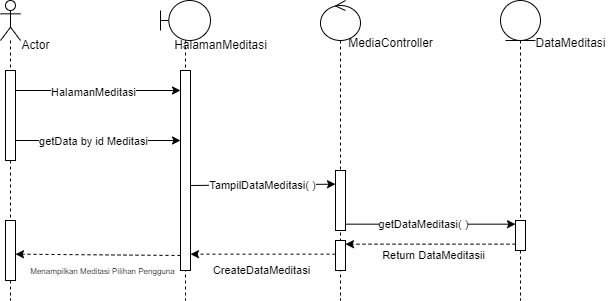

The diagram above was exported from draw.io. Its source (the exported page's mxGraphModel, read from the mxfile embedded in the PNG):
<mxGraphModel dx="3500" dy="1603" grid="1" gridSize="10" guides="1" tooltips="1" connect="1" arrows="1" fold="1" page="1" pageScale="1" pageWidth="850" pageHeight="1100" math="0" shadow="0">
  <root>
    <mxCell id="0" />
    <mxCell id="1" parent="0" />
    <mxCell id="Sv29E0vWmvtDmtk57wip-1" value="" style="shape=umlLifeline;perimeter=lifelinePerimeter;whiteSpace=wrap;html=1;container=1;dropTarget=0;collapsible=0;recursiveResize=0;outlineConnect=0;portConstraint=eastwest;newEdgeStyle={&quot;edgeStyle&quot;:&quot;elbowEdgeStyle&quot;,&quot;elbow&quot;:&quot;vertical&quot;,&quot;curved&quot;:0,&quot;rounded&quot;:0};participant=umlActor;" vertex="1" parent="1">
      <mxGeometry x="150" y="150" width="20" height="300" as="geometry" />
    </mxCell>
    <mxCell id="Sv29E0vWmvtDmtk57wip-2" value="" style="html=1;points=[];perimeter=orthogonalPerimeter;outlineConnect=0;targetShapes=umlLifeline;portConstraint=eastwest;newEdgeStyle={&quot;edgeStyle&quot;:&quot;elbowEdgeStyle&quot;,&quot;elbow&quot;:&quot;vertical&quot;,&quot;curved&quot;:0,&quot;rounded&quot;:0};" vertex="1" parent="Sv29E0vWmvtDmtk57wip-1">
      <mxGeometry x="5" y="70" width="10" height="90" as="geometry" />
    </mxCell>
    <mxCell id="Sv29E0vWmvtDmtk57wip-3" value="" style="html=1;points=[];perimeter=orthogonalPerimeter;outlineConnect=0;targetShapes=umlLifeline;portConstraint=eastwest;newEdgeStyle={&quot;edgeStyle&quot;:&quot;elbowEdgeStyle&quot;,&quot;elbow&quot;:&quot;vertical&quot;,&quot;curved&quot;:0,&quot;rounded&quot;:0};" vertex="1" parent="Sv29E0vWmvtDmtk57wip-1">
      <mxGeometry x="5" y="220" width="10" height="60" as="geometry" />
    </mxCell>
    <mxCell id="Sv29E0vWmvtDmtk57wip-4" value="" style="shape=umlLifeline;perimeter=lifelinePerimeter;whiteSpace=wrap;html=1;container=1;dropTarget=0;collapsible=0;recursiveResize=0;outlineConnect=0;portConstraint=eastwest;newEdgeStyle={&quot;edgeStyle&quot;:&quot;elbowEdgeStyle&quot;,&quot;elbow&quot;:&quot;vertical&quot;,&quot;curved&quot;:0,&quot;rounded&quot;:0};participant=umlBoundary;" vertex="1" parent="1">
      <mxGeometry x="310" y="150" width="50" height="300" as="geometry" />
    </mxCell>
    <mxCell id="Sv29E0vWmvtDmtk57wip-5" value="" style="html=1;points=[];perimeter=orthogonalPerimeter;outlineConnect=0;targetShapes=umlLifeline;portConstraint=eastwest;newEdgeStyle={&quot;edgeStyle&quot;:&quot;elbowEdgeStyle&quot;,&quot;elbow&quot;:&quot;vertical&quot;,&quot;curved&quot;:0,&quot;rounded&quot;:0};" vertex="1" parent="Sv29E0vWmvtDmtk57wip-4">
      <mxGeometry x="20" y="70" width="10" height="200" as="geometry" />
    </mxCell>
    <mxCell id="Sv29E0vWmvtDmtk57wip-6" style="edgeStyle=elbowEdgeStyle;rounded=0;orthogonalLoop=1;jettySize=auto;html=1;elbow=vertical;curved=0;" edge="1" parent="1" source="Sv29E0vWmvtDmtk57wip-2" target="Sv29E0vWmvtDmtk57wip-5">
      <mxGeometry relative="1" as="geometry">
        <Array as="points">
          <mxPoint x="238" y="240" />
        </Array>
      </mxGeometry>
    </mxCell>
    <mxCell id="Sv29E0vWmvtDmtk57wip-7" value="HalamanMeditasi" style="edgeLabel;html=1;align=center;verticalAlign=middle;resizable=0;points=[];" vertex="1" connectable="0" parent="Sv29E0vWmvtDmtk57wip-6">
      <mxGeometry x="-0.0711" relative="1" as="geometry">
        <mxPoint as="offset" />
      </mxGeometry>
    </mxCell>
    <mxCell id="Sv29E0vWmvtDmtk57wip-8" style="edgeStyle=elbowEdgeStyle;rounded=0;orthogonalLoop=1;jettySize=auto;html=1;elbow=vertical;curved=0;" edge="1" parent="1" source="Sv29E0vWmvtDmtk57wip-2" target="Sv29E0vWmvtDmtk57wip-5">
      <mxGeometry relative="1" as="geometry">
        <Array as="points">
          <mxPoint x="238" y="290" />
        </Array>
      </mxGeometry>
    </mxCell>
    <mxCell id="Sv29E0vWmvtDmtk57wip-9" value="getData by id Meditasi" style="edgeLabel;html=1;align=center;verticalAlign=middle;resizable=0;points=[];" vertex="1" connectable="0" parent="Sv29E0vWmvtDmtk57wip-8">
      <mxGeometry x="-0.0792" y="1" relative="1" as="geometry">
        <mxPoint as="offset" />
      </mxGeometry>
    </mxCell>
    <mxCell id="Sv29E0vWmvtDmtk57wip-10" value="" style="shape=umlLifeline;perimeter=lifelinePerimeter;whiteSpace=wrap;html=1;container=1;dropTarget=0;collapsible=0;recursiveResize=0;outlineConnect=0;portConstraint=eastwest;newEdgeStyle={&quot;edgeStyle&quot;:&quot;elbowEdgeStyle&quot;,&quot;elbow&quot;:&quot;vertical&quot;,&quot;curved&quot;:0,&quot;rounded&quot;:0};participant=umlControl;" vertex="1" parent="1">
      <mxGeometry x="470" y="150" width="40" height="300" as="geometry" />
    </mxCell>
    <mxCell id="Sv29E0vWmvtDmtk57wip-11" value="" style="html=1;points=[];perimeter=orthogonalPerimeter;outlineConnect=0;targetShapes=umlLifeline;portConstraint=eastwest;newEdgeStyle={&quot;edgeStyle&quot;:&quot;elbowEdgeStyle&quot;,&quot;elbow&quot;:&quot;vertical&quot;,&quot;curved&quot;:0,&quot;rounded&quot;:0};" vertex="1" parent="Sv29E0vWmvtDmtk57wip-10">
      <mxGeometry x="15" y="170" width="10" height="60" as="geometry" />
    </mxCell>
    <mxCell id="Sv29E0vWmvtDmtk57wip-12" value="" style="html=1;points=[];perimeter=orthogonalPerimeter;outlineConnect=0;targetShapes=umlLifeline;portConstraint=eastwest;newEdgeStyle={&quot;edgeStyle&quot;:&quot;elbowEdgeStyle&quot;,&quot;elbow&quot;:&quot;vertical&quot;,&quot;curved&quot;:0,&quot;rounded&quot;:0};" vertex="1" parent="Sv29E0vWmvtDmtk57wip-10">
      <mxGeometry x="15" y="240" width="10" height="30" as="geometry" />
    </mxCell>
    <mxCell id="Sv29E0vWmvtDmtk57wip-13" style="edgeStyle=elbowEdgeStyle;rounded=0;orthogonalLoop=1;jettySize=auto;html=1;elbow=vertical;curved=0;" edge="1" parent="1" target="Sv29E0vWmvtDmtk57wip-11">
      <mxGeometry relative="1" as="geometry">
        <mxPoint x="340" y="335" as="sourcePoint" />
      </mxGeometry>
    </mxCell>
    <mxCell id="Sv29E0vWmvtDmtk57wip-14" value="TampilDataMeditasi( )" style="edgeLabel;html=1;align=center;verticalAlign=middle;resizable=0;points=[];" vertex="1" connectable="0" parent="Sv29E0vWmvtDmtk57wip-13">
      <mxGeometry x="-0.1439" y="2" relative="1" as="geometry">
        <mxPoint x="8" y="2" as="offset" />
      </mxGeometry>
    </mxCell>
    <mxCell id="Sv29E0vWmvtDmtk57wip-15" value="" style="shape=umlLifeline;perimeter=lifelinePerimeter;whiteSpace=wrap;html=1;container=1;dropTarget=0;collapsible=0;recursiveResize=0;outlineConnect=0;portConstraint=eastwest;newEdgeStyle={&quot;edgeStyle&quot;:&quot;elbowEdgeStyle&quot;,&quot;elbow&quot;:&quot;vertical&quot;,&quot;curved&quot;:0,&quot;rounded&quot;:0};participant=umlEntity;" vertex="1" parent="1">
      <mxGeometry x="650" y="150" width="40" height="300" as="geometry" />
    </mxCell>
    <mxCell id="Sv29E0vWmvtDmtk57wip-16" value="" style="html=1;points=[];perimeter=orthogonalPerimeter;outlineConnect=0;targetShapes=umlLifeline;portConstraint=eastwest;newEdgeStyle={&quot;edgeStyle&quot;:&quot;elbowEdgeStyle&quot;,&quot;elbow&quot;:&quot;vertical&quot;,&quot;curved&quot;:0,&quot;rounded&quot;:0};" vertex="1" parent="Sv29E0vWmvtDmtk57wip-15">
      <mxGeometry x="15" y="220" width="10" height="30" as="geometry" />
    </mxCell>
    <mxCell id="Sv29E0vWmvtDmtk57wip-17" style="edgeStyle=elbowEdgeStyle;rounded=0;orthogonalLoop=1;jettySize=auto;html=1;elbow=vertical;curved=0;" edge="1" parent="1" source="Sv29E0vWmvtDmtk57wip-11" target="Sv29E0vWmvtDmtk57wip-16">
      <mxGeometry relative="1" as="geometry" />
    </mxCell>
    <mxCell id="Sv29E0vWmvtDmtk57wip-18" value="getDataMeditasi( )" style="edgeLabel;html=1;align=center;verticalAlign=middle;resizable=0;points=[];" vertex="1" connectable="0" parent="Sv29E0vWmvtDmtk57wip-17">
      <mxGeometry x="-0.1022" y="1" relative="1" as="geometry">
        <mxPoint as="offset" />
      </mxGeometry>
    </mxCell>
    <mxCell id="Sv29E0vWmvtDmtk57wip-19" style="edgeStyle=elbowEdgeStyle;rounded=0;orthogonalLoop=1;jettySize=auto;html=1;elbow=vertical;curved=0;dashed=1;" edge="1" parent="1" source="Sv29E0vWmvtDmtk57wip-16" target="Sv29E0vWmvtDmtk57wip-12">
      <mxGeometry relative="1" as="geometry" />
    </mxCell>
    <mxCell id="Sv29E0vWmvtDmtk57wip-20" value="Return DataMeditasii" style="edgeLabel;html=1;align=center;verticalAlign=middle;resizable=0;points=[];" vertex="1" connectable="0" parent="Sv29E0vWmvtDmtk57wip-19">
      <mxGeometry x="0.1553" y="3" relative="1" as="geometry">
        <mxPoint x="13" y="7" as="offset" />
      </mxGeometry>
    </mxCell>
    <mxCell id="Sv29E0vWmvtDmtk57wip-21" style="edgeStyle=elbowEdgeStyle;rounded=0;orthogonalLoop=1;jettySize=auto;html=1;elbow=vertical;curved=0;dashed=1;" edge="1" parent="1" source="Sv29E0vWmvtDmtk57wip-12">
      <mxGeometry relative="1" as="geometry">
        <mxPoint x="340" y="405" as="targetPoint" />
      </mxGeometry>
    </mxCell>
    <mxCell id="Sv29E0vWmvtDmtk57wip-22" value="CreateDataMeditasi" style="edgeLabel;html=1;align=center;verticalAlign=middle;resizable=0;points=[];" vertex="1" connectable="0" parent="Sv29E0vWmvtDmtk57wip-21">
      <mxGeometry x="-0.1834" relative="1" as="geometry">
        <mxPoint x="-16" y="15" as="offset" />
      </mxGeometry>
    </mxCell>
    <mxCell id="Sv29E0vWmvtDmtk57wip-23" style="edgeStyle=elbowEdgeStyle;rounded=0;orthogonalLoop=1;jettySize=auto;html=1;elbow=vertical;curved=0;dashed=1;" edge="1" parent="1" target="Sv29E0vWmvtDmtk57wip-3">
      <mxGeometry relative="1" as="geometry">
        <mxPoint x="330" y="405" as="sourcePoint" />
      </mxGeometry>
    </mxCell>
    <mxCell id="Sv29E0vWmvtDmtk57wip-24" value="&lt;font style=&quot;font-size: 8px;&quot;&gt;Menampilkan Meditasi Pilihan Pengguna&lt;/font&gt;" style="edgeLabel;html=1;align=center;verticalAlign=middle;resizable=0;points=[];" vertex="1" connectable="0" parent="Sv29E0vWmvtDmtk57wip-23">
      <mxGeometry x="0.1176" y="3" relative="1" as="geometry">
        <mxPoint x="12" y="12" as="offset" />
      </mxGeometry>
    </mxCell>
    <mxCell id="Sv29E0vWmvtDmtk57wip-25" value="Actor" style="text;html=1;align=center;verticalAlign=middle;resizable=0;points=[];autosize=1;strokeColor=none;fillColor=none;" vertex="1" parent="1">
      <mxGeometry x="160" y="180" width="50" height="30" as="geometry" />
    </mxCell>
    <mxCell id="Sv29E0vWmvtDmtk57wip-26" value="HalamanMeditasi" style="text;html=1;align=center;verticalAlign=middle;resizable=0;points=[];autosize=1;strokeColor=none;fillColor=none;" vertex="1" parent="1">
      <mxGeometry x="310" y="180" width="120" height="30" as="geometry" />
    </mxCell>
    <mxCell id="Sv29E0vWmvtDmtk57wip-27" value="MediaController" style="text;html=1;align=center;verticalAlign=middle;resizable=0;points=[];autosize=1;strokeColor=none;fillColor=none;" vertex="1" parent="1">
      <mxGeometry x="485" y="178" width="110" height="30" as="geometry" />
    </mxCell>
    <mxCell id="Sv29E0vWmvtDmtk57wip-28" value="DataMeditasi" style="text;html=1;align=center;verticalAlign=middle;resizable=0;points=[];autosize=1;strokeColor=none;fillColor=none;" vertex="1" parent="1">
      <mxGeometry x="675" y="178" width="90" height="30" as="geometry" />
    </mxCell>
  </root>
</mxGraphModel>